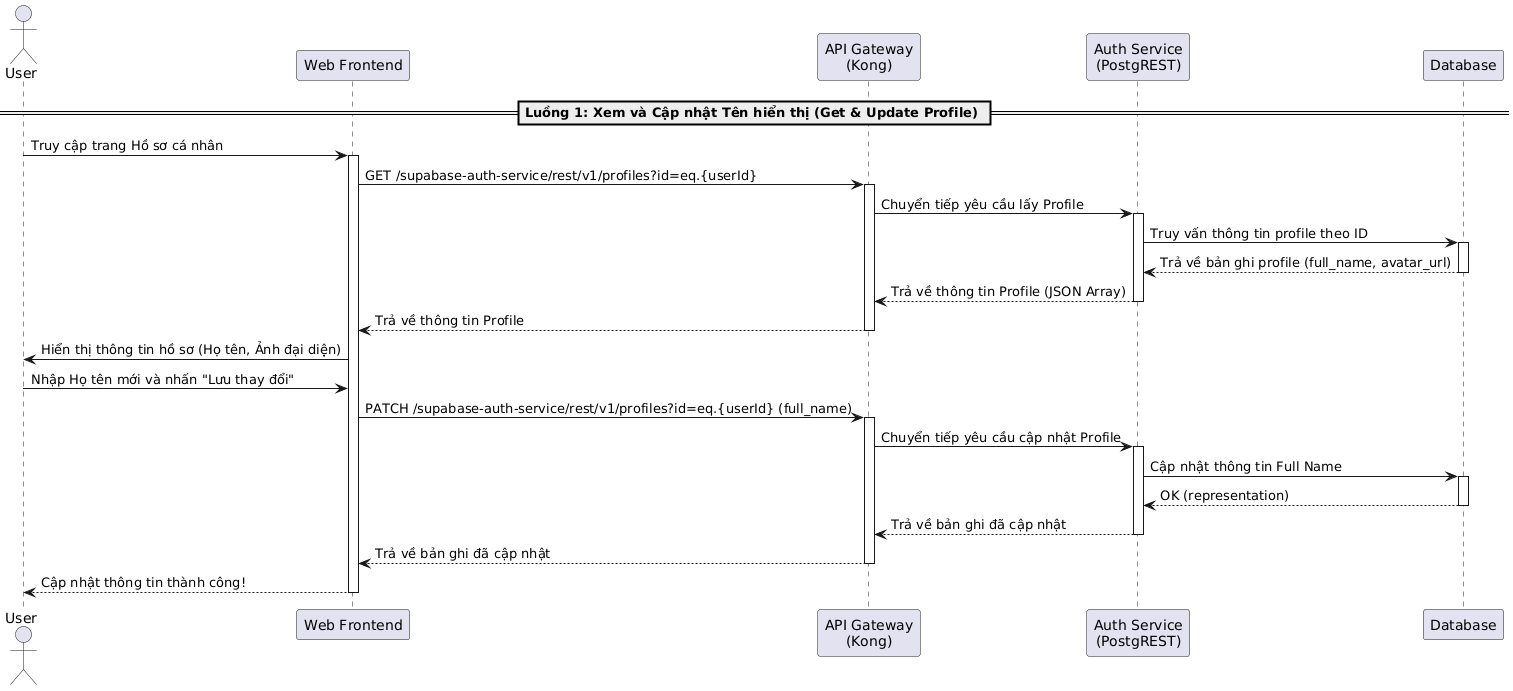

The diagram above was rendered by PlantUML. Its source (embedded in the PNG):
@startuml
actor "User" as User
participant "Web Frontend" as Frontend
participant "API Gateway\n(Kong)" as Kong
participant "Auth Service\n(PostgREST)" as AuthService
participant "Database" as DB

== Luồng 1: Xem và Cập nhật Tên hiển thị (Get & Update Profile) ==
User -> Frontend: Truy cập trang Hồ sơ cá nhân
activate Frontend

Frontend -> Kong: GET /supabase-auth-service/rest/v1/profiles?id=eq.{userId}
activate Kong
Kong -> AuthService: Chuyển tiếp yêu cầu lấy Profile
activate AuthService
AuthService -> DB: Truy vấn thông tin profile theo ID
activate DB
DB --> AuthService: Trả về bản ghi profile (full_name, avatar_url)
deactivate DB
AuthService --> Kong: Trả về thông tin Profile (JSON Array)
deactivate AuthService
Kong --> Frontend: Trả về thông tin Profile
deactivate Kong
Frontend -> User: Hiển thị thông tin hồ sơ (Họ tên, Ảnh đại diện)

User -> Frontend: Nhập Họ tên mới và nhấn "Lưu thay đổi"
Frontend -> Kong: PATCH /supabase-auth-service/rest/v1/profiles?id=eq.{userId} (full_name)
activate Kong
Kong -> AuthService: Chuyển tiếp yêu cầu cập nhật Profile
activate AuthService
AuthService -> DB: Cập nhật thông tin Full Name
activate DB
DB --> AuthService: OK (representation)
deactivate DB
AuthService --> Kong: Trả về bản ghi đã cập nhật
deactivate AuthService
Kong --> Frontend: Trả về bản ghi đã cập nhật
deactivate Kong

Frontend --> User: Cập nhật thông tin thành công!
deactivate Frontend
@enduml